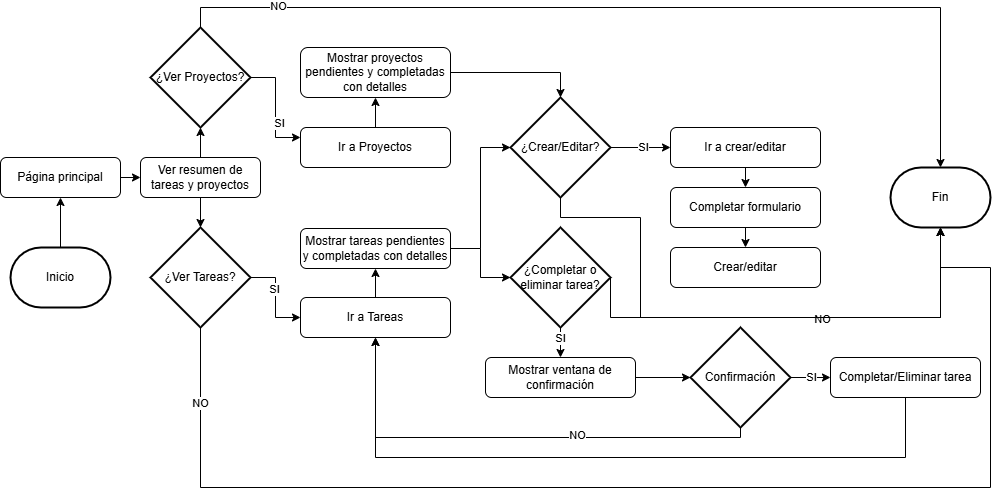

The diagram above was exported from draw.io. Its source (the exported page's mxGraphModel, read from the mxfile embedded in the PNG):
<mxGraphModel dx="1100" dy="575" grid="1" gridSize="10" guides="1" tooltips="1" connect="1" arrows="1" fold="1" page="1" pageScale="1" pageWidth="827" pageHeight="1169" math="0" shadow="0">
  <root>
    <mxCell id="WIyWlLk6GJQsqaUBKTNV-0" />
    <mxCell id="WIyWlLk6GJQsqaUBKTNV-1" parent="WIyWlLk6GJQsqaUBKTNV-0" />
    <mxCell id="kq-nA9VFt-uqac_BsXs--75" style="edgeStyle=orthogonalEdgeStyle;rounded=0;orthogonalLoop=1;jettySize=auto;html=1;exitX=0.5;exitY=0;exitDx=0;exitDy=0;exitPerimeter=0;entryX=0.5;entryY=1;entryDx=0;entryDy=0;" edge="1" parent="WIyWlLk6GJQsqaUBKTNV-1" source="kq-nA9VFt-uqac_BsXs--0" target="kq-nA9VFt-uqac_BsXs--1">
      <mxGeometry relative="1" as="geometry" />
    </mxCell>
    <mxCell id="kq-nA9VFt-uqac_BsXs--0" value="Inicio" style="strokeWidth=2;html=1;shape=mxgraph.flowchart.terminator;whiteSpace=wrap;" vertex="1" parent="WIyWlLk6GJQsqaUBKTNV-1">
      <mxGeometry x="240" y="250" width="100" height="60" as="geometry" />
    </mxCell>
    <mxCell id="kq-nA9VFt-uqac_BsXs--5" style="edgeStyle=orthogonalEdgeStyle;rounded=0;orthogonalLoop=1;jettySize=auto;html=1;exitX=1;exitY=0.5;exitDx=0;exitDy=0;entryX=0;entryY=0.5;entryDx=0;entryDy=0;" edge="1" parent="WIyWlLk6GJQsqaUBKTNV-1" source="kq-nA9VFt-uqac_BsXs--1" target="kq-nA9VFt-uqac_BsXs--4">
      <mxGeometry relative="1" as="geometry" />
    </mxCell>
    <mxCell id="kq-nA9VFt-uqac_BsXs--1" value="Página principal" style="rounded=1;whiteSpace=wrap;html=1;fontSize=12;glass=0;strokeWidth=1;shadow=0;" vertex="1" parent="WIyWlLk6GJQsqaUBKTNV-1">
      <mxGeometry x="230" y="160" width="120" height="40" as="geometry" />
    </mxCell>
    <mxCell id="kq-nA9VFt-uqac_BsXs--25" style="edgeStyle=orthogonalEdgeStyle;rounded=0;orthogonalLoop=1;jettySize=auto;html=1;exitX=1;exitY=0.5;exitDx=0;exitDy=0;exitPerimeter=0;entryX=0;entryY=0.5;entryDx=0;entryDy=0;" edge="1" parent="WIyWlLk6GJQsqaUBKTNV-1" source="kq-nA9VFt-uqac_BsXs--3" target="kq-nA9VFt-uqac_BsXs--10">
      <mxGeometry relative="1" as="geometry" />
    </mxCell>
    <mxCell id="kq-nA9VFt-uqac_BsXs--26" value="SI" style="edgeLabel;html=1;align=center;verticalAlign=middle;resizable=0;points=[];" vertex="1" connectable="0" parent="kq-nA9VFt-uqac_BsXs--25">
      <mxGeometry x="-0.2" y="-2" relative="1" as="geometry">
        <mxPoint as="offset" />
      </mxGeometry>
    </mxCell>
    <mxCell id="kq-nA9VFt-uqac_BsXs--3" value="¿Ver Tareas?" style="strokeWidth=2;html=1;shape=mxgraph.flowchart.decision;whiteSpace=wrap;" vertex="1" parent="WIyWlLk6GJQsqaUBKTNV-1">
      <mxGeometry x="380" y="230" width="100" height="100" as="geometry" />
    </mxCell>
    <mxCell id="kq-nA9VFt-uqac_BsXs--4" value="Ver resumen de tareas y proyectos" style="rounded=1;whiteSpace=wrap;html=1;fontSize=12;glass=0;strokeWidth=1;shadow=0;" vertex="1" parent="WIyWlLk6GJQsqaUBKTNV-1">
      <mxGeometry x="370" y="160" width="120" height="40" as="geometry" />
    </mxCell>
    <mxCell id="kq-nA9VFt-uqac_BsXs--23" style="edgeStyle=orthogonalEdgeStyle;rounded=0;orthogonalLoop=1;jettySize=auto;html=1;exitX=1;exitY=0.5;exitDx=0;exitDy=0;exitPerimeter=0;entryX=0;entryY=0.25;entryDx=0;entryDy=0;" edge="1" parent="WIyWlLk6GJQsqaUBKTNV-1" source="kq-nA9VFt-uqac_BsXs--6" target="kq-nA9VFt-uqac_BsXs--21">
      <mxGeometry relative="1" as="geometry" />
    </mxCell>
    <mxCell id="kq-nA9VFt-uqac_BsXs--24" value="SI" style="edgeLabel;html=1;align=center;verticalAlign=middle;resizable=0;points=[];" vertex="1" connectable="0" parent="kq-nA9VFt-uqac_BsXs--23">
      <mxGeometry x="0.2667" y="3" relative="1" as="geometry">
        <mxPoint as="offset" />
      </mxGeometry>
    </mxCell>
    <mxCell id="kq-nA9VFt-uqac_BsXs--6" value="¿Ver Proyectos?" style="strokeWidth=2;html=1;shape=mxgraph.flowchart.decision;whiteSpace=wrap;" vertex="1" parent="WIyWlLk6GJQsqaUBKTNV-1">
      <mxGeometry x="380" y="30" width="100" height="100" as="geometry" />
    </mxCell>
    <mxCell id="kq-nA9VFt-uqac_BsXs--8" style="edgeStyle=orthogonalEdgeStyle;rounded=0;orthogonalLoop=1;jettySize=auto;html=1;exitX=0.5;exitY=1;exitDx=0;exitDy=0;entryX=0.5;entryY=0;entryDx=0;entryDy=0;entryPerimeter=0;" edge="1" parent="WIyWlLk6GJQsqaUBKTNV-1" source="kq-nA9VFt-uqac_BsXs--4" target="kq-nA9VFt-uqac_BsXs--3">
      <mxGeometry relative="1" as="geometry" />
    </mxCell>
    <mxCell id="kq-nA9VFt-uqac_BsXs--47" style="edgeStyle=orthogonalEdgeStyle;rounded=0;orthogonalLoop=1;jettySize=auto;html=1;exitX=0.5;exitY=0;exitDx=0;exitDy=0;entryX=0.5;entryY=1;entryDx=0;entryDy=0;" edge="1" parent="WIyWlLk6GJQsqaUBKTNV-1" source="kq-nA9VFt-uqac_BsXs--10" target="kq-nA9VFt-uqac_BsXs--16">
      <mxGeometry relative="1" as="geometry" />
    </mxCell>
    <mxCell id="kq-nA9VFt-uqac_BsXs--10" value="Ir a Tareas" style="rounded=1;whiteSpace=wrap;html=1;fontSize=12;glass=0;strokeWidth=1;shadow=0;" vertex="1" parent="WIyWlLk6GJQsqaUBKTNV-1">
      <mxGeometry x="530" y="300" width="150" height="40" as="geometry" />
    </mxCell>
    <mxCell id="kq-nA9VFt-uqac_BsXs--13" value="Mostrar proyectos pendientes y completadas con detalles" style="rounded=1;whiteSpace=wrap;html=1;fontSize=12;glass=0;strokeWidth=1;shadow=0;" vertex="1" parent="WIyWlLk6GJQsqaUBKTNV-1">
      <mxGeometry x="530" y="50" width="150" height="50" as="geometry" />
    </mxCell>
    <mxCell id="kq-nA9VFt-uqac_BsXs--16" value="Mostrar tareas pendientes y completadas con detalles" style="rounded=1;whiteSpace=wrap;html=1;fontSize=12;glass=0;strokeWidth=1;shadow=0;" vertex="1" parent="WIyWlLk6GJQsqaUBKTNV-1">
      <mxGeometry x="530" y="231" width="150" height="40" as="geometry" />
    </mxCell>
    <mxCell id="kq-nA9VFt-uqac_BsXs--19" style="edgeStyle=orthogonalEdgeStyle;rounded=0;orthogonalLoop=1;jettySize=auto;html=1;exitX=0.5;exitY=0;exitDx=0;exitDy=0;entryX=0.5;entryY=1;entryDx=0;entryDy=0;entryPerimeter=0;" edge="1" parent="WIyWlLk6GJQsqaUBKTNV-1" source="kq-nA9VFt-uqac_BsXs--4" target="kq-nA9VFt-uqac_BsXs--6">
      <mxGeometry relative="1" as="geometry" />
    </mxCell>
    <mxCell id="kq-nA9VFt-uqac_BsXs--48" style="edgeStyle=orthogonalEdgeStyle;rounded=0;orthogonalLoop=1;jettySize=auto;html=1;exitX=0.5;exitY=0;exitDx=0;exitDy=0;entryX=0.5;entryY=1;entryDx=0;entryDy=0;" edge="1" parent="WIyWlLk6GJQsqaUBKTNV-1" source="kq-nA9VFt-uqac_BsXs--21" target="kq-nA9VFt-uqac_BsXs--13">
      <mxGeometry relative="1" as="geometry" />
    </mxCell>
    <mxCell id="kq-nA9VFt-uqac_BsXs--21" value="Ir a Proyectos" style="rounded=1;whiteSpace=wrap;html=1;fontSize=12;glass=0;strokeWidth=1;shadow=0;" vertex="1" parent="WIyWlLk6GJQsqaUBKTNV-1">
      <mxGeometry x="530" y="130" width="150" height="40" as="geometry" />
    </mxCell>
    <mxCell id="kq-nA9VFt-uqac_BsXs--45" style="edgeStyle=orthogonalEdgeStyle;rounded=0;orthogonalLoop=1;jettySize=auto;html=1;exitX=1;exitY=0.5;exitDx=0;exitDy=0;exitPerimeter=0;entryX=0;entryY=0.5;entryDx=0;entryDy=0;" edge="1" parent="WIyWlLk6GJQsqaUBKTNV-1" source="kq-nA9VFt-uqac_BsXs--29" target="kq-nA9VFt-uqac_BsXs--38">
      <mxGeometry relative="1" as="geometry" />
    </mxCell>
    <mxCell id="kq-nA9VFt-uqac_BsXs--46" value="SI" style="edgeLabel;html=1;align=center;verticalAlign=middle;resizable=0;points=[];" vertex="1" connectable="0" parent="kq-nA9VFt-uqac_BsXs--45">
      <mxGeometry x="0.0647" y="1" relative="1" as="geometry">
        <mxPoint as="offset" />
      </mxGeometry>
    </mxCell>
    <mxCell id="kq-nA9VFt-uqac_BsXs--29" value="¿Crear/Editar?" style="strokeWidth=2;html=1;shape=mxgraph.flowchart.decision;whiteSpace=wrap;" vertex="1" parent="WIyWlLk6GJQsqaUBKTNV-1">
      <mxGeometry x="740" y="100" width="100" height="100" as="geometry" />
    </mxCell>
    <mxCell id="kq-nA9VFt-uqac_BsXs--30" style="edgeStyle=orthogonalEdgeStyle;rounded=0;orthogonalLoop=1;jettySize=auto;html=1;exitX=1;exitY=0.5;exitDx=0;exitDy=0;entryX=0.5;entryY=0;entryDx=0;entryDy=0;entryPerimeter=0;" edge="1" parent="WIyWlLk6GJQsqaUBKTNV-1" source="kq-nA9VFt-uqac_BsXs--13" target="kq-nA9VFt-uqac_BsXs--29">
      <mxGeometry relative="1" as="geometry" />
    </mxCell>
    <mxCell id="kq-nA9VFt-uqac_BsXs--31" style="edgeStyle=orthogonalEdgeStyle;rounded=0;orthogonalLoop=1;jettySize=auto;html=1;exitX=1;exitY=0.5;exitDx=0;exitDy=0;entryX=0;entryY=0.5;entryDx=0;entryDy=0;entryPerimeter=0;" edge="1" parent="WIyWlLk6GJQsqaUBKTNV-1" source="kq-nA9VFt-uqac_BsXs--16" target="kq-nA9VFt-uqac_BsXs--29">
      <mxGeometry relative="1" as="geometry" />
    </mxCell>
    <mxCell id="kq-nA9VFt-uqac_BsXs--43" style="edgeStyle=orthogonalEdgeStyle;rounded=0;orthogonalLoop=1;jettySize=auto;html=1;exitX=0.5;exitY=1;exitDx=0;exitDy=0;entryX=0.5;entryY=0;entryDx=0;entryDy=0;" edge="1" parent="WIyWlLk6GJQsqaUBKTNV-1" source="kq-nA9VFt-uqac_BsXs--38" target="kq-nA9VFt-uqac_BsXs--41">
      <mxGeometry relative="1" as="geometry" />
    </mxCell>
    <mxCell id="kq-nA9VFt-uqac_BsXs--38" value="Ir a crear/editar" style="rounded=1;whiteSpace=wrap;html=1;fontSize=12;glass=0;strokeWidth=1;shadow=0;" vertex="1" parent="WIyWlLk6GJQsqaUBKTNV-1">
      <mxGeometry x="900" y="130" width="150" height="40" as="geometry" />
    </mxCell>
    <mxCell id="kq-nA9VFt-uqac_BsXs--44" style="edgeStyle=orthogonalEdgeStyle;rounded=0;orthogonalLoop=1;jettySize=auto;html=1;exitX=0.5;exitY=1;exitDx=0;exitDy=0;entryX=0.5;entryY=0;entryDx=0;entryDy=0;" edge="1" parent="WIyWlLk6GJQsqaUBKTNV-1" source="kq-nA9VFt-uqac_BsXs--41" target="kq-nA9VFt-uqac_BsXs--42">
      <mxGeometry relative="1" as="geometry" />
    </mxCell>
    <mxCell id="kq-nA9VFt-uqac_BsXs--41" value="Completar formulario" style="rounded=1;whiteSpace=wrap;html=1;fontSize=12;glass=0;strokeWidth=1;shadow=0;" vertex="1" parent="WIyWlLk6GJQsqaUBKTNV-1">
      <mxGeometry x="900" y="190" width="150" height="40" as="geometry" />
    </mxCell>
    <mxCell id="kq-nA9VFt-uqac_BsXs--42" value="Crear/editar" style="rounded=1;whiteSpace=wrap;html=1;fontSize=12;glass=0;strokeWidth=1;shadow=0;" vertex="1" parent="WIyWlLk6GJQsqaUBKTNV-1">
      <mxGeometry x="900" y="250" width="150" height="40" as="geometry" />
    </mxCell>
    <mxCell id="kq-nA9VFt-uqac_BsXs--55" style="edgeStyle=orthogonalEdgeStyle;rounded=0;orthogonalLoop=1;jettySize=auto;html=1;exitX=0.5;exitY=1;exitDx=0;exitDy=0;exitPerimeter=0;entryX=0.5;entryY=0;entryDx=0;entryDy=0;" edge="1" parent="WIyWlLk6GJQsqaUBKTNV-1" source="kq-nA9VFt-uqac_BsXs--49" target="kq-nA9VFt-uqac_BsXs--52">
      <mxGeometry relative="1" as="geometry" />
    </mxCell>
    <mxCell id="kq-nA9VFt-uqac_BsXs--68" value="SI" style="edgeLabel;html=1;align=center;verticalAlign=middle;resizable=0;points=[];" vertex="1" connectable="0" parent="kq-nA9VFt-uqac_BsXs--55">
      <mxGeometry x="-0.3333" y="-1" relative="1" as="geometry">
        <mxPoint as="offset" />
      </mxGeometry>
    </mxCell>
    <mxCell id="kq-nA9VFt-uqac_BsXs--49" value="¿Completar o eliminar tarea?" style="strokeWidth=2;html=1;shape=mxgraph.flowchart.decision;whiteSpace=wrap;" vertex="1" parent="WIyWlLk6GJQsqaUBKTNV-1">
      <mxGeometry x="740" y="230" width="100" height="100" as="geometry" />
    </mxCell>
    <mxCell id="kq-nA9VFt-uqac_BsXs--50" style="edgeStyle=orthogonalEdgeStyle;rounded=0;orthogonalLoop=1;jettySize=auto;html=1;exitX=1;exitY=0.5;exitDx=0;exitDy=0;entryX=0;entryY=0.5;entryDx=0;entryDy=0;entryPerimeter=0;" edge="1" parent="WIyWlLk6GJQsqaUBKTNV-1" source="kq-nA9VFt-uqac_BsXs--16" target="kq-nA9VFt-uqac_BsXs--49">
      <mxGeometry relative="1" as="geometry" />
    </mxCell>
    <mxCell id="kq-nA9VFt-uqac_BsXs--51" value="Fin" style="strokeWidth=2;html=1;shape=mxgraph.flowchart.terminator;whiteSpace=wrap;" vertex="1" parent="WIyWlLk6GJQsqaUBKTNV-1">
      <mxGeometry x="1120" y="170" width="100" height="60" as="geometry" />
    </mxCell>
    <mxCell id="kq-nA9VFt-uqac_BsXs--52" value="Mostrar ventana de confirmación" style="rounded=1;whiteSpace=wrap;html=1;fontSize=12;glass=0;strokeWidth=1;shadow=0;" vertex="1" parent="WIyWlLk6GJQsqaUBKTNV-1">
      <mxGeometry x="715" y="360" width="150" height="40" as="geometry" />
    </mxCell>
    <mxCell id="kq-nA9VFt-uqac_BsXs--57" style="edgeStyle=orthogonalEdgeStyle;rounded=0;orthogonalLoop=1;jettySize=auto;html=1;exitX=0.5;exitY=1;exitDx=0;exitDy=0;exitPerimeter=0;entryX=0.5;entryY=1;entryDx=0;entryDy=0;" edge="1" parent="WIyWlLk6GJQsqaUBKTNV-1" source="kq-nA9VFt-uqac_BsXs--54" target="kq-nA9VFt-uqac_BsXs--10">
      <mxGeometry relative="1" as="geometry">
        <Array as="points">
          <mxPoint x="970" y="440" />
          <mxPoint x="605" y="440" />
        </Array>
      </mxGeometry>
    </mxCell>
    <mxCell id="kq-nA9VFt-uqac_BsXs--58" value="NO" style="edgeLabel;html=1;align=center;verticalAlign=middle;resizable=0;points=[];" vertex="1" connectable="0" parent="kq-nA9VFt-uqac_BsXs--57">
      <mxGeometry x="-0.2703" y="-3" relative="1" as="geometry">
        <mxPoint as="offset" />
      </mxGeometry>
    </mxCell>
    <mxCell id="kq-nA9VFt-uqac_BsXs--61" style="edgeStyle=orthogonalEdgeStyle;rounded=0;orthogonalLoop=1;jettySize=auto;html=1;exitX=1;exitY=0.5;exitDx=0;exitDy=0;exitPerimeter=0;entryX=0;entryY=0.5;entryDx=0;entryDy=0;" edge="1" parent="WIyWlLk6GJQsqaUBKTNV-1" source="kq-nA9VFt-uqac_BsXs--54" target="kq-nA9VFt-uqac_BsXs--60">
      <mxGeometry relative="1" as="geometry" />
    </mxCell>
    <mxCell id="kq-nA9VFt-uqac_BsXs--62" value="SI" style="edgeLabel;html=1;align=center;verticalAlign=middle;resizable=0;points=[];" vertex="1" connectable="0" parent="kq-nA9VFt-uqac_BsXs--61">
      <mxGeometry y="1" relative="1" as="geometry">
        <mxPoint as="offset" />
      </mxGeometry>
    </mxCell>
    <mxCell id="kq-nA9VFt-uqac_BsXs--54" value="Confirmación" style="strokeWidth=2;html=1;shape=mxgraph.flowchart.decision;whiteSpace=wrap;" vertex="1" parent="WIyWlLk6GJQsqaUBKTNV-1">
      <mxGeometry x="920" y="330" width="100" height="100" as="geometry" />
    </mxCell>
    <mxCell id="kq-nA9VFt-uqac_BsXs--56" style="edgeStyle=orthogonalEdgeStyle;rounded=0;orthogonalLoop=1;jettySize=auto;html=1;exitX=1;exitY=0.5;exitDx=0;exitDy=0;entryX=0;entryY=0.5;entryDx=0;entryDy=0;entryPerimeter=0;" edge="1" parent="WIyWlLk6GJQsqaUBKTNV-1" source="kq-nA9VFt-uqac_BsXs--52" target="kq-nA9VFt-uqac_BsXs--54">
      <mxGeometry relative="1" as="geometry" />
    </mxCell>
    <mxCell id="kq-nA9VFt-uqac_BsXs--63" style="edgeStyle=orthogonalEdgeStyle;rounded=0;orthogonalLoop=1;jettySize=auto;html=1;exitX=0.5;exitY=1;exitDx=0;exitDy=0;entryX=0.5;entryY=1;entryDx=0;entryDy=0;" edge="1" parent="WIyWlLk6GJQsqaUBKTNV-1" source="kq-nA9VFt-uqac_BsXs--60" target="kq-nA9VFt-uqac_BsXs--10">
      <mxGeometry relative="1" as="geometry">
        <Array as="points">
          <mxPoint x="1135" y="460" />
          <mxPoint x="605" y="460" />
        </Array>
      </mxGeometry>
    </mxCell>
    <mxCell id="kq-nA9VFt-uqac_BsXs--60" value="Completar/Eliminar tarea" style="rounded=1;whiteSpace=wrap;html=1;fontSize=12;glass=0;strokeWidth=1;shadow=0;" vertex="1" parent="WIyWlLk6GJQsqaUBKTNV-1">
      <mxGeometry x="1060" y="360" width="150" height="40" as="geometry" />
    </mxCell>
    <mxCell id="kq-nA9VFt-uqac_BsXs--64" style="edgeStyle=orthogonalEdgeStyle;rounded=0;orthogonalLoop=1;jettySize=auto;html=1;exitX=0.5;exitY=1;exitDx=0;exitDy=0;exitPerimeter=0;entryX=0.5;entryY=1;entryDx=0;entryDy=0;entryPerimeter=0;" edge="1" parent="WIyWlLk6GJQsqaUBKTNV-1" source="kq-nA9VFt-uqac_BsXs--3" target="kq-nA9VFt-uqac_BsXs--51">
      <mxGeometry relative="1" as="geometry">
        <Array as="points">
          <mxPoint x="430" y="490" />
          <mxPoint x="1220" y="490" />
          <mxPoint x="1220" y="270" />
          <mxPoint x="1170" y="270" />
        </Array>
      </mxGeometry>
    </mxCell>
    <mxCell id="kq-nA9VFt-uqac_BsXs--65" value="NO" style="edgeLabel;html=1;align=center;verticalAlign=middle;resizable=0;points=[];" vertex="1" connectable="0" parent="kq-nA9VFt-uqac_BsXs--64">
      <mxGeometry x="-0.881" y="-1" relative="1" as="geometry">
        <mxPoint as="offset" />
      </mxGeometry>
    </mxCell>
    <mxCell id="kq-nA9VFt-uqac_BsXs--66" style="edgeStyle=orthogonalEdgeStyle;rounded=0;orthogonalLoop=1;jettySize=auto;html=1;exitX=0.5;exitY=0;exitDx=0;exitDy=0;exitPerimeter=0;entryX=0.5;entryY=0;entryDx=0;entryDy=0;entryPerimeter=0;" edge="1" parent="WIyWlLk6GJQsqaUBKTNV-1" source="kq-nA9VFt-uqac_BsXs--6" target="kq-nA9VFt-uqac_BsXs--51">
      <mxGeometry relative="1" as="geometry" />
    </mxCell>
    <mxCell id="kq-nA9VFt-uqac_BsXs--67" value="NO" style="edgeLabel;html=1;align=center;verticalAlign=middle;resizable=0;points=[];" vertex="1" connectable="0" parent="kq-nA9VFt-uqac_BsXs--66">
      <mxGeometry x="-0.7891" y="2" relative="1" as="geometry">
        <mxPoint as="offset" />
      </mxGeometry>
    </mxCell>
    <mxCell id="kq-nA9VFt-uqac_BsXs--69" style="edgeStyle=orthogonalEdgeStyle;rounded=0;orthogonalLoop=1;jettySize=auto;html=1;exitX=1;exitY=0.5;exitDx=0;exitDy=0;exitPerimeter=0;entryX=0.5;entryY=1;entryDx=0;entryDy=0;entryPerimeter=0;" edge="1" parent="WIyWlLk6GJQsqaUBKTNV-1" source="kq-nA9VFt-uqac_BsXs--49" target="kq-nA9VFt-uqac_BsXs--51">
      <mxGeometry relative="1" as="geometry">
        <mxPoint x="1178" y="300" as="targetPoint" />
        <Array as="points">
          <mxPoint x="840" y="320" />
          <mxPoint x="1170" y="320" />
        </Array>
      </mxGeometry>
    </mxCell>
    <mxCell id="kq-nA9VFt-uqac_BsXs--70" value="NO" style="edgeLabel;html=1;align=center;verticalAlign=middle;resizable=0;points=[];" vertex="1" connectable="0" parent="kq-nA9VFt-uqac_BsXs--69">
      <mxGeometry x="0.094" y="-1" relative="1" as="geometry">
        <mxPoint as="offset" />
      </mxGeometry>
    </mxCell>
    <mxCell id="kq-nA9VFt-uqac_BsXs--73" style="edgeStyle=orthogonalEdgeStyle;rounded=0;orthogonalLoop=1;jettySize=auto;html=1;exitX=0.5;exitY=1;exitDx=0;exitDy=0;exitPerimeter=0;entryX=0.5;entryY=1;entryDx=0;entryDy=0;entryPerimeter=0;" edge="1" parent="WIyWlLk6GJQsqaUBKTNV-1" source="kq-nA9VFt-uqac_BsXs--29" target="kq-nA9VFt-uqac_BsXs--51">
      <mxGeometry relative="1" as="geometry">
        <Array as="points">
          <mxPoint x="790" y="220" />
          <mxPoint x="870" y="220" />
          <mxPoint x="870" y="320" />
          <mxPoint x="1170" y="320" />
        </Array>
      </mxGeometry>
    </mxCell>
  </root>
</mxGraphModel>